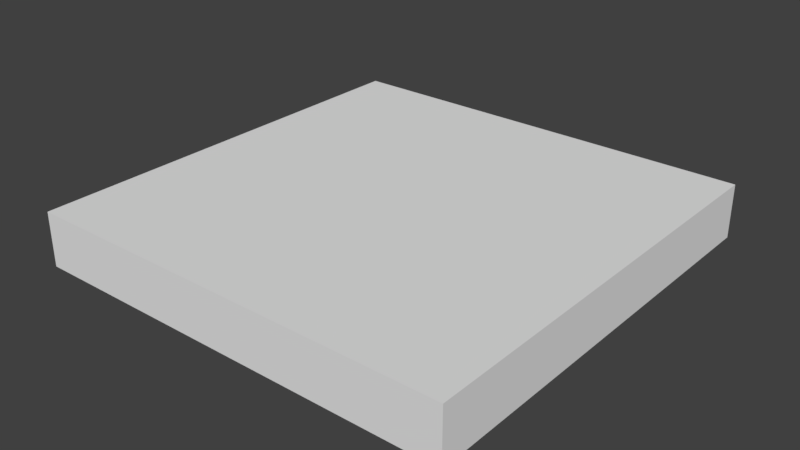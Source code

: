 # Source: SM_Square_2x2x0.25.blend  (saved by Blender 2.79.0; exported with 4.5.12 LTS)
import bpy
from mathutils import Matrix  # noqa: F401  (used for matrix-valued properties, if any)

bpy.ops.wm.read_factory_settings(use_empty=True)
scene = bpy.context.scene
scene.name = 'Scene'

# ---- collections
col_collection_1 = bpy.data.collections.new('Collection 1'); scene.collection.children.link(col_collection_1)

# ---- world
world_world = bpy.data.worlds.new('World'); scene.world = world_world
world_world.color = (0.05088, 0.05088, 0.05088)
world_world.use_sun_shadow = False
world_world.sun_shadow_jitter_overblur = 0.0
world_world.cycles.sampling_method = 'MANUAL'

# ---- meshes
me_cube_001 = bpy.data.meshes.new('Cube.001')
me_cube_001.from_pydata([(0.0, 0.0, 0.0), (2.0, 0.0, 0.25), (0.0, 2.0, 0.0), (2.0, 2.0, 0.25), (2.0, 2.0, 0.0), (0.0, 2.0, 0.25), (2.0, 0.0, 0.0), (0.0, 0.0, 0.25)], [], [(4, 3, 1, 6), (2, 5, 3, 4), (5, 7, 1, 3), (6, 1, 7, 0), (2, 4, 6, 0), (0, 7, 5, 2)])
me_cube_001.use_remesh_preserve_volume = False
me_cube_001.use_remesh_preserve_attributes = False
me_cube_001.use_mirror_vertex_groups = False
me_cube_001.update()

# ---- objects
ob_sm_square_2x2x0_25 = bpy.data.objects.new('SM_Square_2x2x0.25', me_cube_001)

# ---- transforms, parenting, visibility, modifiers, constraints
ob_sm_square_2x2x0_25.location = (0.0, 0.0, 0.0)
ob_sm_square_2x2x0_25.lineart.crease_threshold = 0.0

# ---- collection membership
col_collection_1.objects.link(ob_sm_square_2x2x0_25)

# ---- scene / render settings (as saved in the file)
scene.frame_start = 1; scene.frame_end = 250; scene.frame_set(1)
scene.render.engine = 'BLENDER_EEVEE_NEXT'
scene.render.resolution_percentage = 50
scene.render.dither_intensity = 0.0
scene.cycles.use_denoising = False
scene.cycles.samples = 128
scene.cycles.sampling_pattern = 'TABULATED_SOBOL'
scene.cycles.use_adaptive_sampling = False
scene.cycles.use_light_tree = False
scene.cycles.blur_glossy = 0.0
scene.cycles.sample_clamp_indirect = 0.0
scene.view_settings.view_transform = 'Standard'
bpy.context.view_layer.update()

# ---- added for rendering (the .blend has no active camera and no usable light): camera, sun
cam_auto = bpy.data.cameras.new('AutoCamera')
cam_auto.lens = 50.0
cam_auto.sensor_width = 36.0
cam_auto.clip_end = 1000.0
ob_auto_camera = bpy.data.objects.new('AutoCamera', cam_auto)
scene.collection.objects.link(ob_auto_camera)
ob_auto_camera.location = (3.62713, -2.15256, 2.22671)
ob_auto_camera.rotation_euler = (1.09748, -7.21219e-08, 0.694738)
scene.camera = ob_auto_camera
light_auto_sun = bpy.data.lights.new('AutoSun', 'SUN')
light_auto_sun.energy = 3.0
light_auto_sun.angle = 0.0523599
ob_auto_sun = bpy.data.objects.new('AutoSun', light_auto_sun)
scene.collection.objects.link(ob_auto_sun)
ob_auto_sun.rotation_euler = (0.872665, 0.174533, 0.523599)
bpy.context.view_layer.update()
